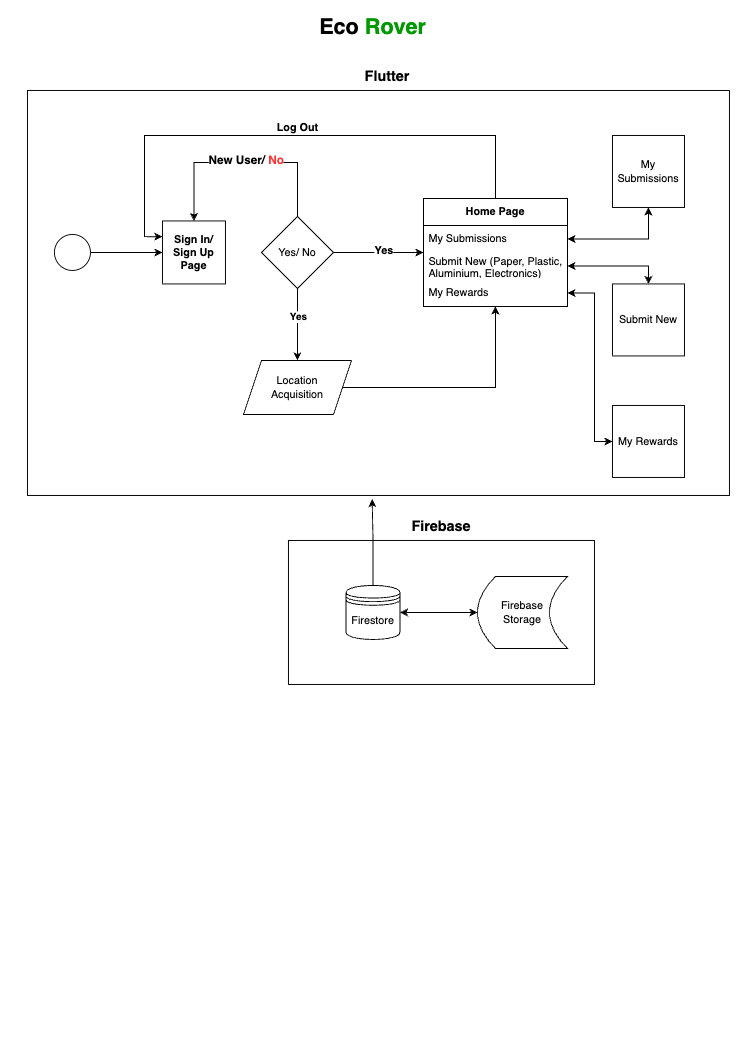

The diagram above was exported from draw.io. Its source (the exported page's mxGraphModel, read from the mxfile embedded in the PNG):
<mxGraphModel dx="1122" dy="696" grid="1" gridSize="10" guides="1" tooltips="1" connect="1" arrows="1" fold="1" page="1" pageScale="1" pageWidth="827" pageHeight="1169" math="0" shadow="0">
  <root>
    <mxCell id="0" />
    <mxCell id="1" parent="0" />
    <mxCell id="6ytGr7tCMyBoqUC2_lRp-40" value="" style="rounded=0;whiteSpace=wrap;html=1;" vertex="1" parent="1">
      <mxGeometry x="320" y="600" width="340" height="160" as="geometry" />
    </mxCell>
    <mxCell id="6ytGr7tCMyBoqUC2_lRp-32" value="" style="rounded=0;whiteSpace=wrap;html=1;" vertex="1" parent="1">
      <mxGeometry x="30" y="100" width="780" height="450" as="geometry" />
    </mxCell>
    <mxCell id="6ytGr7tCMyBoqUC2_lRp-1" value="&lt;h1&gt;&lt;font color=&quot;#000000&quot;&gt;Eco&lt;/font&gt;&lt;font color=&quot;#ff3333&quot;&gt; &lt;/font&gt;&lt;font color=&quot;#009900&quot;&gt;Rover&lt;/font&gt;&lt;/h1&gt;" style="text;html=1;strokeColor=none;fillColor=none;spacing=5;spacingTop=-20;whiteSpace=wrap;overflow=hidden;rounded=0;align=center;" vertex="1" parent="1">
      <mxGeometry x="319" y="10" width="190" height="50" as="geometry" />
    </mxCell>
    <mxCell id="6ytGr7tCMyBoqUC2_lRp-2" value="" style="ellipse;whiteSpace=wrap;html=1;aspect=fixed;" vertex="1" parent="1">
      <mxGeometry x="60" y="260" width="40" height="40" as="geometry" />
    </mxCell>
    <mxCell id="6ytGr7tCMyBoqUC2_lRp-4" value="&lt;b&gt;Sign In/ Sign Up Page&lt;/b&gt;" style="whiteSpace=wrap;html=1;aspect=fixed;" vertex="1" parent="1">
      <mxGeometry x="180" y="245" width="70" height="70" as="geometry" />
    </mxCell>
    <mxCell id="6ytGr7tCMyBoqUC2_lRp-5" value="" style="endArrow=classic;html=1;rounded=0;exitX=1;exitY=0.5;exitDx=0;exitDy=0;entryX=0;entryY=0.5;entryDx=0;entryDy=0;" edge="1" parent="1" source="6ytGr7tCMyBoqUC2_lRp-2" target="6ytGr7tCMyBoqUC2_lRp-4">
      <mxGeometry width="50" height="50" relative="1" as="geometry">
        <mxPoint x="390" y="330" as="sourcePoint" />
        <mxPoint x="150" y="290" as="targetPoint" />
      </mxGeometry>
    </mxCell>
    <mxCell id="6ytGr7tCMyBoqUC2_lRp-19" style="edgeStyle=orthogonalEdgeStyle;rounded=0;orthogonalLoop=1;jettySize=auto;html=1;entryX=0.5;entryY=0;entryDx=0;entryDy=0;" edge="1" parent="1" source="6ytGr7tCMyBoqUC2_lRp-6" target="6ytGr7tCMyBoqUC2_lRp-17">
      <mxGeometry relative="1" as="geometry" />
    </mxCell>
    <mxCell id="6ytGr7tCMyBoqUC2_lRp-20" value="&lt;b&gt;Yes&lt;/b&gt;" style="edgeLabel;html=1;align=center;verticalAlign=middle;resizable=0;points=[];" vertex="1" connectable="0" parent="6ytGr7tCMyBoqUC2_lRp-19">
      <mxGeometry x="-0.2" relative="1" as="geometry">
        <mxPoint as="offset" />
      </mxGeometry>
    </mxCell>
    <mxCell id="6ytGr7tCMyBoqUC2_lRp-6" value="Yes/ No" style="rhombus;whiteSpace=wrap;html=1;" vertex="1" parent="1">
      <mxGeometry x="290" y="240" width="80" height="80" as="geometry" />
    </mxCell>
    <mxCell id="6ytGr7tCMyBoqUC2_lRp-7" value="" style="endArrow=none;html=1;rounded=0;exitX=0.5;exitY=0;exitDx=0;exitDy=0;entryX=0.5;entryY=0;entryDx=0;entryDy=0;startArrow=classic;startFill=1;endFill=0;" edge="1" parent="1" source="6ytGr7tCMyBoqUC2_lRp-4" target="6ytGr7tCMyBoqUC2_lRp-6">
      <mxGeometry width="50" height="50" relative="1" as="geometry">
        <mxPoint x="390" y="330" as="sourcePoint" />
        <mxPoint x="440" y="280" as="targetPoint" />
        <Array as="points">
          <mxPoint x="215" y="180" />
          <mxPoint x="330" y="180" />
        </Array>
      </mxGeometry>
    </mxCell>
    <mxCell id="6ytGr7tCMyBoqUC2_lRp-8" value="&lt;b&gt;&lt;font style=&quot;font-size: 13px;&quot;&gt;New User/ &lt;font color=&quot;#ff3333&quot;&gt;No&lt;/font&gt;&lt;/font&gt;&lt;/b&gt;" style="edgeLabel;html=1;align=center;verticalAlign=middle;resizable=0;points=[];" vertex="1" connectable="0" parent="6ytGr7tCMyBoqUC2_lRp-7">
      <mxGeometry x="0.1491" y="4" relative="1" as="geometry">
        <mxPoint x="-15" as="offset" />
      </mxGeometry>
    </mxCell>
    <mxCell id="6ytGr7tCMyBoqUC2_lRp-10" value="" style="endArrow=classic;html=1;rounded=0;exitX=1;exitY=0.5;exitDx=0;exitDy=0;entryX=0;entryY=0.5;entryDx=0;entryDy=0;" edge="1" parent="1" source="6ytGr7tCMyBoqUC2_lRp-6">
      <mxGeometry width="50" height="50" relative="1" as="geometry">
        <mxPoint x="390" y="330" as="sourcePoint" />
        <mxPoint x="470" y="280" as="targetPoint" />
      </mxGeometry>
    </mxCell>
    <mxCell id="6ytGr7tCMyBoqUC2_lRp-11" value="&lt;b&gt;&lt;font style=&quot;font-size: 12px;&quot;&gt;Yes&lt;/font&gt;&lt;/b&gt;" style="edgeLabel;html=1;align=center;verticalAlign=middle;resizable=0;points=[];" vertex="1" connectable="0" parent="6ytGr7tCMyBoqUC2_lRp-10">
      <mxGeometry x="0.1" y="4" relative="1" as="geometry">
        <mxPoint y="1" as="offset" />
      </mxGeometry>
    </mxCell>
    <mxCell id="6ytGr7tCMyBoqUC2_lRp-26" style="edgeStyle=orthogonalEdgeStyle;rounded=0;orthogonalLoop=1;jettySize=auto;html=1;entryX=0;entryY=0.25;entryDx=0;entryDy=0;" edge="1" parent="1" source="6ytGr7tCMyBoqUC2_lRp-12" target="6ytGr7tCMyBoqUC2_lRp-4">
      <mxGeometry relative="1" as="geometry">
        <Array as="points">
          <mxPoint x="550" y="150" />
          <mxPoint x="160" y="150" />
          <mxPoint x="160" y="262" />
        </Array>
      </mxGeometry>
    </mxCell>
    <mxCell id="6ytGr7tCMyBoqUC2_lRp-27" value="&lt;b&gt;&lt;font style=&quot;font-size: 12px;&quot;&gt;Log Out&lt;/font&gt;&lt;/b&gt;" style="edgeLabel;html=1;align=center;verticalAlign=middle;resizable=0;points=[];" vertex="1" connectable="0" parent="6ytGr7tCMyBoqUC2_lRp-26">
      <mxGeometry x="-0.0228" y="4" relative="1" as="geometry">
        <mxPoint x="-1" y="-14" as="offset" />
      </mxGeometry>
    </mxCell>
    <mxCell id="6ytGr7tCMyBoqUC2_lRp-12" value="&lt;b&gt;Home Page&lt;/b&gt;" style="swimlane;fontStyle=0;childLayout=stackLayout;horizontal=1;startSize=30;horizontalStack=0;resizeParent=1;resizeParentMax=0;resizeLast=0;collapsible=1;marginBottom=0;whiteSpace=wrap;html=1;" vertex="1" parent="1">
      <mxGeometry x="470" y="220" width="160" height="120" as="geometry" />
    </mxCell>
    <mxCell id="6ytGr7tCMyBoqUC2_lRp-13" value="My Submissions" style="text;strokeColor=none;fillColor=none;align=left;verticalAlign=middle;spacingLeft=4;spacingRight=4;overflow=hidden;points=[[0,0.5],[1,0.5]];portConstraint=eastwest;rotatable=0;whiteSpace=wrap;html=1;" vertex="1" parent="6ytGr7tCMyBoqUC2_lRp-12">
      <mxGeometry y="30" width="160" height="30" as="geometry" />
    </mxCell>
    <mxCell id="6ytGr7tCMyBoqUC2_lRp-14" value="Submit New (Paper, Plastic, Aluminium, Electronics)&lt;br&gt;" style="text;strokeColor=none;fillColor=none;align=left;verticalAlign=middle;spacingLeft=4;spacingRight=4;overflow=hidden;points=[[0,0.5],[1,0.5]];portConstraint=eastwest;rotatable=0;whiteSpace=wrap;html=1;" vertex="1" parent="6ytGr7tCMyBoqUC2_lRp-12">
      <mxGeometry y="60" width="160" height="30" as="geometry" />
    </mxCell>
    <mxCell id="6ytGr7tCMyBoqUC2_lRp-28" value="My Rewards" style="text;strokeColor=none;fillColor=none;align=left;verticalAlign=middle;spacingLeft=4;spacingRight=4;overflow=hidden;points=[[0,0.5],[1,0.5]];portConstraint=eastwest;rotatable=0;whiteSpace=wrap;html=1;" vertex="1" parent="6ytGr7tCMyBoqUC2_lRp-12">
      <mxGeometry y="90" width="160" height="30" as="geometry" />
    </mxCell>
    <mxCell id="6ytGr7tCMyBoqUC2_lRp-21" style="edgeStyle=orthogonalEdgeStyle;rounded=0;orthogonalLoop=1;jettySize=auto;html=1;" edge="1" parent="1" source="6ytGr7tCMyBoqUC2_lRp-17" target="6ytGr7tCMyBoqUC2_lRp-12">
      <mxGeometry relative="1" as="geometry" />
    </mxCell>
    <mxCell id="6ytGr7tCMyBoqUC2_lRp-17" value="Location &lt;br&gt;Acquisition" style="shape=parallelogram;perimeter=parallelogramPerimeter;whiteSpace=wrap;html=1;fixedSize=1;" vertex="1" parent="1">
      <mxGeometry x="270" y="400" width="120" height="60" as="geometry" />
    </mxCell>
    <mxCell id="6ytGr7tCMyBoqUC2_lRp-23" style="edgeStyle=orthogonalEdgeStyle;rounded=0;orthogonalLoop=1;jettySize=auto;html=1;entryX=1;entryY=0.5;entryDx=0;entryDy=0;startArrow=classic;startFill=1;" edge="1" parent="1" source="6ytGr7tCMyBoqUC2_lRp-22" target="6ytGr7tCMyBoqUC2_lRp-13">
      <mxGeometry relative="1" as="geometry" />
    </mxCell>
    <mxCell id="6ytGr7tCMyBoqUC2_lRp-22" value="My Submissions" style="whiteSpace=wrap;html=1;aspect=fixed;" vertex="1" parent="1">
      <mxGeometry x="680" y="150" width="80" height="80" as="geometry" />
    </mxCell>
    <mxCell id="6ytGr7tCMyBoqUC2_lRp-25" style="edgeStyle=orthogonalEdgeStyle;rounded=0;orthogonalLoop=1;jettySize=auto;html=1;entryX=1;entryY=0.5;entryDx=0;entryDy=0;startArrow=classic;startFill=1;" edge="1" parent="1" source="6ytGr7tCMyBoqUC2_lRp-24" target="6ytGr7tCMyBoqUC2_lRp-14">
      <mxGeometry relative="1" as="geometry" />
    </mxCell>
    <mxCell id="6ytGr7tCMyBoqUC2_lRp-24" value="Submit New" style="whiteSpace=wrap;html=1;aspect=fixed;" vertex="1" parent="1">
      <mxGeometry x="680" y="315" width="80" height="80" as="geometry" />
    </mxCell>
    <mxCell id="6ytGr7tCMyBoqUC2_lRp-31" style="edgeStyle=orthogonalEdgeStyle;rounded=0;orthogonalLoop=1;jettySize=auto;html=1;entryX=1;entryY=0.5;entryDx=0;entryDy=0;startArrow=classic;startFill=1;" edge="1" parent="1" source="6ytGr7tCMyBoqUC2_lRp-30" target="6ytGr7tCMyBoqUC2_lRp-28">
      <mxGeometry relative="1" as="geometry">
        <Array as="points">
          <mxPoint x="660" y="490" />
          <mxPoint x="660" y="325" />
        </Array>
      </mxGeometry>
    </mxCell>
    <mxCell id="6ytGr7tCMyBoqUC2_lRp-30" value="My Rewards" style="whiteSpace=wrap;html=1;aspect=fixed;" vertex="1" parent="1">
      <mxGeometry x="680" y="450" width="80" height="80" as="geometry" />
    </mxCell>
    <mxCell id="6ytGr7tCMyBoqUC2_lRp-33" value="&lt;b&gt;&lt;font style=&quot;font-size: 16px;&quot;&gt;Flutter&lt;/font&gt;&lt;/b&gt;" style="text;html=1;strokeColor=none;fillColor=none;align=center;verticalAlign=middle;whiteSpace=wrap;rounded=0;" vertex="1" parent="1">
      <mxGeometry x="400" y="70" width="60" height="30" as="geometry" />
    </mxCell>
    <mxCell id="6ytGr7tCMyBoqUC2_lRp-35" value="Firestore" style="shape=datastore;whiteSpace=wrap;html=1;" vertex="1" parent="1">
      <mxGeometry x="384" y="650" width="60" height="60" as="geometry" />
    </mxCell>
    <mxCell id="6ytGr7tCMyBoqUC2_lRp-39" style="edgeStyle=orthogonalEdgeStyle;rounded=0;orthogonalLoop=1;jettySize=auto;html=1;entryX=1;entryY=0.5;entryDx=0;entryDy=0;startArrow=classic;startFill=1;" edge="1" parent="1" source="6ytGr7tCMyBoqUC2_lRp-37" target="6ytGr7tCMyBoqUC2_lRp-35">
      <mxGeometry relative="1" as="geometry" />
    </mxCell>
    <mxCell id="6ytGr7tCMyBoqUC2_lRp-37" value="Firebase &lt;br&gt;Storage" style="shape=dataStorage;whiteSpace=wrap;html=1;fixedSize=1;" vertex="1" parent="1">
      <mxGeometry x="530" y="640" width="100" height="80" as="geometry" />
    </mxCell>
    <mxCell id="6ytGr7tCMyBoqUC2_lRp-38" style="edgeStyle=orthogonalEdgeStyle;rounded=0;orthogonalLoop=1;jettySize=auto;html=1;entryX=0.491;entryY=1.009;entryDx=0;entryDy=0;entryPerimeter=0;" edge="1" parent="1" source="6ytGr7tCMyBoqUC2_lRp-35" target="6ytGr7tCMyBoqUC2_lRp-32">
      <mxGeometry relative="1" as="geometry" />
    </mxCell>
    <mxCell id="6ytGr7tCMyBoqUC2_lRp-41" value="&lt;b&gt;&lt;font style=&quot;font-size: 16px;&quot;&gt;Firebase&lt;/font&gt;&lt;/b&gt;" style="text;html=1;strokeColor=none;fillColor=none;align=center;verticalAlign=middle;whiteSpace=wrap;rounded=0;" vertex="1" parent="1">
      <mxGeometry x="460" y="570" width="60" height="30" as="geometry" />
    </mxCell>
  </root>
</mxGraphModel>